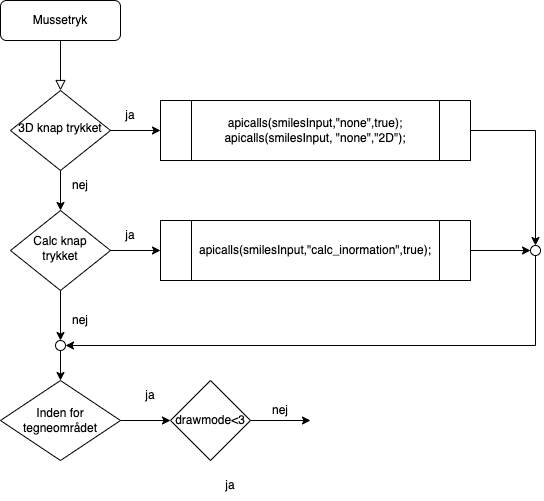

The diagram above was exported from draw.io. Its source (the exported page's mxGraphModel, read from the mxfile embedded in the PNG):
<mxGraphModel dx="1106" dy="852" grid="1" gridSize="10" guides="1" tooltips="1" connect="1" arrows="1" fold="1" page="1" pageScale="1" pageWidth="1169" pageHeight="1654" math="0" shadow="0">
  <root>
    <mxCell id="WIyWlLk6GJQsqaUBKTNV-0" />
    <mxCell id="WIyWlLk6GJQsqaUBKTNV-1" parent="WIyWlLk6GJQsqaUBKTNV-0" />
    <mxCell id="WIyWlLk6GJQsqaUBKTNV-2" value="" style="rounded=0;html=1;jettySize=auto;orthogonalLoop=1;fontSize=11;endArrow=block;endFill=0;endSize=8;strokeWidth=1;shadow=0;labelBackgroundColor=none;edgeStyle=orthogonalEdgeStyle;" parent="WIyWlLk6GJQsqaUBKTNV-1" source="WIyWlLk6GJQsqaUBKTNV-3" target="WIyWlLk6GJQsqaUBKTNV-6" edge="1">
      <mxGeometry relative="1" as="geometry" />
    </mxCell>
    <mxCell id="WIyWlLk6GJQsqaUBKTNV-3" value="Mussetryk" style="rounded=1;whiteSpace=wrap;html=1;fontSize=12;glass=0;strokeWidth=1;shadow=0;" parent="WIyWlLk6GJQsqaUBKTNV-1" vertex="1">
      <mxGeometry x="160" y="80" width="120" height="40" as="geometry" />
    </mxCell>
    <mxCell id="TsAwDypw8UioQmyus_mT-18" style="edgeStyle=orthogonalEdgeStyle;rounded=0;orthogonalLoop=1;jettySize=auto;html=1;entryX=0;entryY=0.5;entryDx=0;entryDy=0;" edge="1" parent="WIyWlLk6GJQsqaUBKTNV-1" source="WIyWlLk6GJQsqaUBKTNV-6" target="TsAwDypw8UioQmyus_mT-2">
      <mxGeometry relative="1" as="geometry" />
    </mxCell>
    <mxCell id="TsAwDypw8UioQmyus_mT-19" style="edgeStyle=orthogonalEdgeStyle;rounded=0;orthogonalLoop=1;jettySize=auto;html=1;" edge="1" parent="WIyWlLk6GJQsqaUBKTNV-1" source="WIyWlLk6GJQsqaUBKTNV-6" target="WIyWlLk6GJQsqaUBKTNV-10">
      <mxGeometry relative="1" as="geometry" />
    </mxCell>
    <mxCell id="WIyWlLk6GJQsqaUBKTNV-6" value="3D knap trykket" style="rhombus;whiteSpace=wrap;html=1;shadow=0;fontFamily=Helvetica;fontSize=12;align=center;strokeWidth=1;spacing=6;spacingTop=-4;" parent="WIyWlLk6GJQsqaUBKTNV-1" vertex="1">
      <mxGeometry x="170" y="170" width="100" height="80" as="geometry" />
    </mxCell>
    <mxCell id="TsAwDypw8UioQmyus_mT-17" style="edgeStyle=orthogonalEdgeStyle;rounded=0;orthogonalLoop=1;jettySize=auto;html=1;entryX=0;entryY=0.5;entryDx=0;entryDy=0;" edge="1" parent="WIyWlLk6GJQsqaUBKTNV-1" source="WIyWlLk6GJQsqaUBKTNV-10" target="TsAwDypw8UioQmyus_mT-8">
      <mxGeometry relative="1" as="geometry" />
    </mxCell>
    <mxCell id="TsAwDypw8UioQmyus_mT-34" style="edgeStyle=orthogonalEdgeStyle;rounded=0;orthogonalLoop=1;jettySize=auto;html=1;entryX=0.5;entryY=0;entryDx=0;entryDy=0;" edge="1" parent="WIyWlLk6GJQsqaUBKTNV-1" source="WIyWlLk6GJQsqaUBKTNV-10" target="TsAwDypw8UioQmyus_mT-22">
      <mxGeometry relative="1" as="geometry" />
    </mxCell>
    <mxCell id="WIyWlLk6GJQsqaUBKTNV-10" value="Calc knap trykket" style="rhombus;whiteSpace=wrap;html=1;shadow=0;fontFamily=Helvetica;fontSize=12;align=center;strokeWidth=1;spacing=6;spacingTop=-4;" parent="WIyWlLk6GJQsqaUBKTNV-1" vertex="1">
      <mxGeometry x="170" y="290" width="100" height="80" as="geometry" />
    </mxCell>
    <mxCell id="TsAwDypw8UioQmyus_mT-13" style="edgeStyle=orthogonalEdgeStyle;rounded=0;orthogonalLoop=1;jettySize=auto;html=1;entryX=0.5;entryY=0;entryDx=0;entryDy=0;" edge="1" parent="WIyWlLk6GJQsqaUBKTNV-1" source="TsAwDypw8UioQmyus_mT-2" target="TsAwDypw8UioQmyus_mT-11">
      <mxGeometry relative="1" as="geometry" />
    </mxCell>
    <mxCell id="TsAwDypw8UioQmyus_mT-2" value="apicalls(smilesInput,&quot;none&quot;,true);&lt;br&gt;apicalls(smilesInput, &quot;none&quot;,&quot;2D&quot;);" style="shape=process;whiteSpace=wrap;html=1;backgroundOutline=1;" vertex="1" parent="WIyWlLk6GJQsqaUBKTNV-1">
      <mxGeometry x="320" y="180" width="310" height="60" as="geometry" />
    </mxCell>
    <mxCell id="TsAwDypw8UioQmyus_mT-12" style="edgeStyle=orthogonalEdgeStyle;rounded=0;orthogonalLoop=1;jettySize=auto;html=1;entryX=0;entryY=0.5;entryDx=0;entryDy=0;" edge="1" parent="WIyWlLk6GJQsqaUBKTNV-1" source="TsAwDypw8UioQmyus_mT-8" target="TsAwDypw8UioQmyus_mT-11">
      <mxGeometry relative="1" as="geometry" />
    </mxCell>
    <mxCell id="TsAwDypw8UioQmyus_mT-8" value="apicalls(smilesInput,&quot;calc_inormation&quot;,true);" style="shape=process;whiteSpace=wrap;html=1;backgroundOutline=1;" vertex="1" parent="WIyWlLk6GJQsqaUBKTNV-1">
      <mxGeometry x="320" y="300" width="310" height="60" as="geometry" />
    </mxCell>
    <mxCell id="TsAwDypw8UioQmyus_mT-24" style="edgeStyle=orthogonalEdgeStyle;rounded=0;orthogonalLoop=1;jettySize=auto;html=1;entryX=1;entryY=0.5;entryDx=0;entryDy=0;" edge="1" parent="WIyWlLk6GJQsqaUBKTNV-1" source="TsAwDypw8UioQmyus_mT-11" target="TsAwDypw8UioQmyus_mT-22">
      <mxGeometry relative="1" as="geometry">
        <Array as="points">
          <mxPoint x="695" y="425" />
        </Array>
      </mxGeometry>
    </mxCell>
    <mxCell id="TsAwDypw8UioQmyus_mT-11" value="" style="ellipse;whiteSpace=wrap;html=1;aspect=fixed;" vertex="1" parent="WIyWlLk6GJQsqaUBKTNV-1">
      <mxGeometry x="690" y="325" width="10" height="10" as="geometry" />
    </mxCell>
    <mxCell id="TsAwDypw8UioQmyus_mT-40" style="edgeStyle=orthogonalEdgeStyle;rounded=0;orthogonalLoop=1;jettySize=auto;html=1;entryX=0;entryY=0.5;entryDx=0;entryDy=0;" edge="1" parent="WIyWlLk6GJQsqaUBKTNV-1" source="TsAwDypw8UioQmyus_mT-15" target="TsAwDypw8UioQmyus_mT-33">
      <mxGeometry relative="1" as="geometry" />
    </mxCell>
    <mxCell id="TsAwDypw8UioQmyus_mT-15" value="Inden for tegneområdet" style="rhombus;whiteSpace=wrap;html=1;" vertex="1" parent="WIyWlLk6GJQsqaUBKTNV-1">
      <mxGeometry x="160" y="460" width="120" height="80" as="geometry" />
    </mxCell>
    <mxCell id="TsAwDypw8UioQmyus_mT-26" style="edgeStyle=orthogonalEdgeStyle;rounded=0;orthogonalLoop=1;jettySize=auto;html=1;entryX=0.5;entryY=0;entryDx=0;entryDy=0;" edge="1" parent="WIyWlLk6GJQsqaUBKTNV-1" source="TsAwDypw8UioQmyus_mT-22" target="TsAwDypw8UioQmyus_mT-15">
      <mxGeometry relative="1" as="geometry" />
    </mxCell>
    <mxCell id="TsAwDypw8UioQmyus_mT-22" value="" style="ellipse;whiteSpace=wrap;html=1;aspect=fixed;" vertex="1" parent="WIyWlLk6GJQsqaUBKTNV-1">
      <mxGeometry x="215" y="420" width="10" height="10" as="geometry" />
    </mxCell>
    <mxCell id="TsAwDypw8UioQmyus_mT-27" value="ja" style="text;html=1;strokeColor=none;fillColor=none;align=center;verticalAlign=middle;whiteSpace=wrap;rounded=0;" vertex="1" parent="WIyWlLk6GJQsqaUBKTNV-1">
      <mxGeometry x="260" y="180" width="60" height="30" as="geometry" />
    </mxCell>
    <mxCell id="TsAwDypw8UioQmyus_mT-28" value="ja" style="text;html=1;strokeColor=none;fillColor=none;align=center;verticalAlign=middle;whiteSpace=wrap;rounded=0;" vertex="1" parent="WIyWlLk6GJQsqaUBKTNV-1">
      <mxGeometry x="260" y="300" width="60" height="30" as="geometry" />
    </mxCell>
    <mxCell id="TsAwDypw8UioQmyus_mT-29" value="nej" style="text;html=1;strokeColor=none;fillColor=none;align=center;verticalAlign=middle;whiteSpace=wrap;rounded=0;" vertex="1" parent="WIyWlLk6GJQsqaUBKTNV-1">
      <mxGeometry x="210" y="250" width="60" height="30" as="geometry" />
    </mxCell>
    <mxCell id="TsAwDypw8UioQmyus_mT-30" value="nej" style="text;html=1;strokeColor=none;fillColor=none;align=center;verticalAlign=middle;whiteSpace=wrap;rounded=0;" vertex="1" parent="WIyWlLk6GJQsqaUBKTNV-1">
      <mxGeometry x="210" y="390" width="60" height="20" as="geometry" />
    </mxCell>
    <mxCell id="TsAwDypw8UioQmyus_mT-39" style="edgeStyle=orthogonalEdgeStyle;rounded=0;orthogonalLoop=1;jettySize=auto;html=1;" edge="1" parent="WIyWlLk6GJQsqaUBKTNV-1" source="TsAwDypw8UioQmyus_mT-33">
      <mxGeometry relative="1" as="geometry">
        <mxPoint x="470" y="500" as="targetPoint" />
      </mxGeometry>
    </mxCell>
    <mxCell id="TsAwDypw8UioQmyus_mT-33" value="drawmode&amp;lt;3" style="rhombus;whiteSpace=wrap;html=1;" vertex="1" parent="WIyWlLk6GJQsqaUBKTNV-1">
      <mxGeometry x="330" y="460" width="80" height="80" as="geometry" />
    </mxCell>
    <mxCell id="TsAwDypw8UioQmyus_mT-36" value="ja" style="text;html=1;strokeColor=none;fillColor=none;align=center;verticalAlign=middle;whiteSpace=wrap;rounded=0;" vertex="1" parent="WIyWlLk6GJQsqaUBKTNV-1">
      <mxGeometry x="280" y="460" width="60" height="30" as="geometry" />
    </mxCell>
    <mxCell id="TsAwDypw8UioQmyus_mT-37" value="ja" style="text;html=1;strokeColor=none;fillColor=none;align=center;verticalAlign=middle;whiteSpace=wrap;rounded=0;" vertex="1" parent="WIyWlLk6GJQsqaUBKTNV-1">
      <mxGeometry x="360" y="550" width="60" height="30" as="geometry" />
    </mxCell>
    <mxCell id="TsAwDypw8UioQmyus_mT-38" value="nej" style="text;html=1;strokeColor=none;fillColor=none;align=center;verticalAlign=middle;whiteSpace=wrap;rounded=0;" vertex="1" parent="WIyWlLk6GJQsqaUBKTNV-1">
      <mxGeometry x="410" y="480" width="60" height="20" as="geometry" />
    </mxCell>
  </root>
</mxGraphModel>